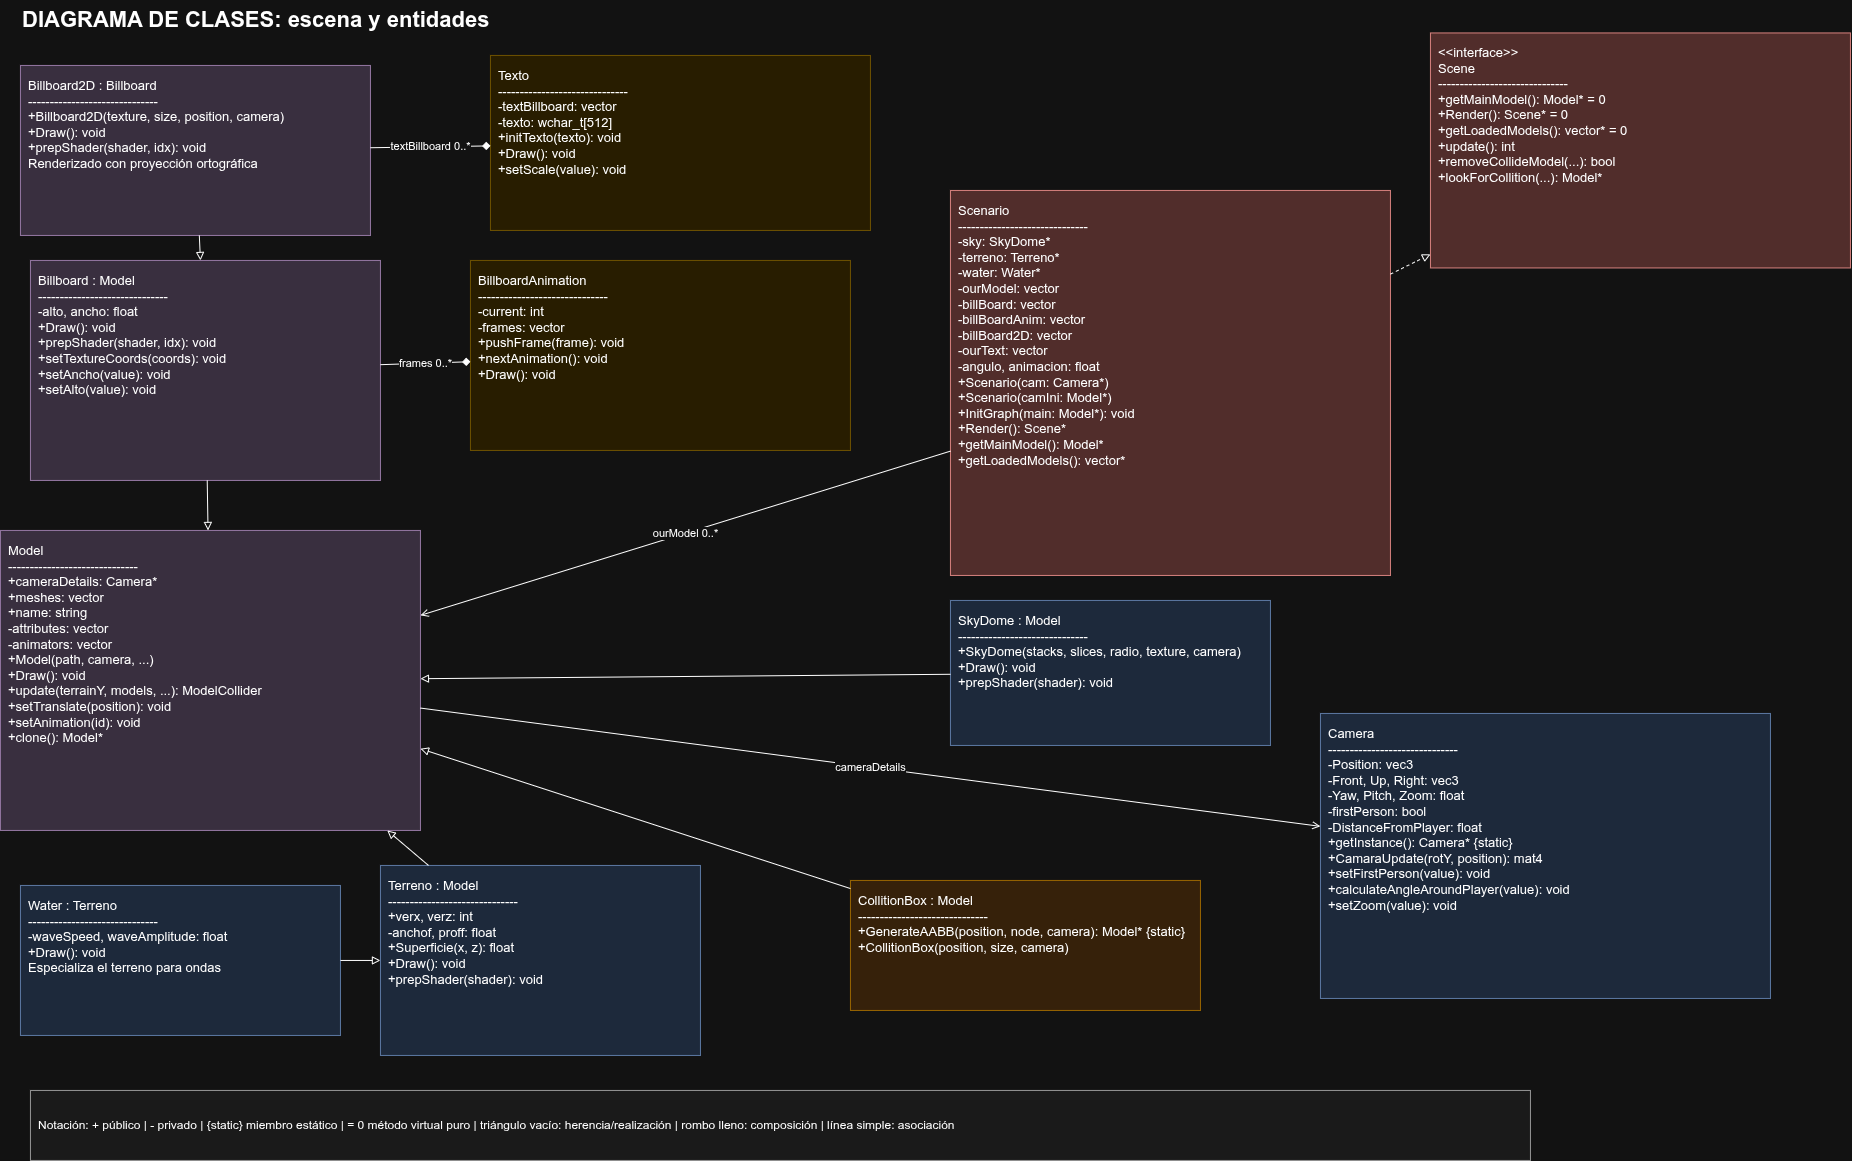

The diagram above was exported from draw.io. Its source (the exported page's mxGraphModel, read from the mxfile embedded in the PNG):
<mxGraphModel dx="2175" dy="1223" grid="1" gridSize="10" guides="1" tooltips="1" connect="1" arrows="1" fold="1" page="1" pageScale="1" pageWidth="1900" pageHeight="1300" math="0" shadow="0">
  <root>
    <mxCell id="0" />
    <mxCell id="1" parent="0" />
    <mxCell id="s-title" parent="1" style="text;html=1;strokeColor=none;fillColor=none;align=left;verticalAlign=middle;fontSize=22;fontStyle=1;" value="DIAGRAMA DE CLASES: escena y entidades" vertex="1">
      <mxGeometry height="40" width="700" x="40" y="10" as="geometry" />
    </mxCell>
    <mxCell id="s-scene" parent="1" style="rounded=0;whiteSpace=wrap;html=1;align=left;verticalAlign=top;spacing=8;fillColor=#f8cecc;strokeColor=#b85450;fontSize=13;" value="&amp;lt;&amp;lt;interface&amp;gt;&amp;gt;&#10;Scene&#10;------------------------------&#10;+getMainModel(): Model* = 0&#10;+Render(): Scene* = 0&#10;+getLoadedModels(): vector&lt;Model*&gt;* = 0&#10;+update(): int&#10;+removeCollideModel(...): bool&#10;+lookForCollition(...): Model*" vertex="1">
      <mxGeometry height="235" width="420" x="1450" y="42.5" as="geometry" />
    </mxCell>
    <mxCell id="s-scenario" parent="1" style="rounded=0;whiteSpace=wrap;html=1;align=left;verticalAlign=top;spacing=8;fillColor=#f8cecc;strokeColor=#b85450;fontSize=13;" value="Scenario&#10;------------------------------&#10;-sky: SkyDome*&#10;-terreno: Terreno*&#10;-water: Water*&#10;-ourModel: vector&lt;Model*&gt;&#10;-billBoard: vector&lt;Billboard*&gt;&#10;-billBoardAnim: vector&lt;BillboardAnimation*&gt;&#10;-billBoard2D: vector&lt;Billboard2D*&gt;&#10;-ourText: vector&lt;Texto*&gt;&#10;-angulo, animacion: float&#10;+Scenario(cam: Camera*)&#10;+Scenario(camIni: Model*)&#10;+InitGraph(main: Model*): void&#10;+Render(): Scene*&#10;+getMainModel(): Model*&#10;+getLoadedModels(): vector&lt;Model*&gt;*" vertex="1">
      <mxGeometry height="385" width="440" x="970" y="200" as="geometry" />
    </mxCell>
    <mxCell id="s-camera" parent="1" style="rounded=0;whiteSpace=wrap;html=1;align=left;verticalAlign=top;spacing=8;fillColor=#dae8fc;strokeColor=#6c8ebf;fontSize=13;" value="Camera&#10;------------------------------&#10;-Position: vec3&#10;-Front, Up, Right: vec3&#10;-Yaw, Pitch, Zoom: float&#10;-firstPerson: bool&#10;-DistanceFromPlayer: float&#10;+getInstance(): Camera* {static}&#10;+CamaraUpdate(rotY, position): mat4&#10;+setFirstPerson(value): void&#10;+calculateAngleAroundPlayer(value): void&#10;+setZoom(value): void" vertex="1">
      <mxGeometry height="285" width="450" x="1340" y="723" as="geometry" />
    </mxCell>
    <mxCell id="s-model" parent="1" style="rounded=0;whiteSpace=wrap;html=1;align=left;verticalAlign=top;spacing=8;fillColor=#e1d5e7;strokeColor=#9673a6;fontSize=13;" value="Model&#10;------------------------------&#10;+cameraDetails: Camera*&#10;+meshes: vector&lt;Mesh*&gt;&#10;+name: string&#10;-attributes: vector&lt;ModelAttributes&gt;&#10;-animators: vector&lt;Animator&gt;&#10;+Model(path, camera, ...)&#10;+Draw(): void&#10;+update(terrainY, models, ...): ModelCollider&#10;+setTranslate(position): void&#10;+setAnimation(id): void&#10;+clone(): Model*" vertex="1">
      <mxGeometry height="300" width="420" x="20" y="540" as="geometry" />
    </mxCell>
    <mxCell id="s-billboard" parent="1" style="rounded=0;whiteSpace=wrap;html=1;align=left;verticalAlign=top;spacing=8;fillColor=#e1d5e7;strokeColor=#9673a6;fontSize=13;" value="Billboard : Model&#10;------------------------------&#10;-alto, ancho: float&#10;+Draw(): void&#10;+prepShader(shader, idx): void&#10;+setTextureCoords(coords): void&#10;+setAncho(value): void&#10;+setAlto(value): void" vertex="1">
      <mxGeometry height="220" width="350" x="50" y="270" as="geometry" />
    </mxCell>
    <mxCell id="s-billboard2d" parent="1" style="rounded=0;whiteSpace=wrap;html=1;align=left;verticalAlign=top;spacing=8;fillColor=#e1d5e7;strokeColor=#9673a6;fontSize=13;" value="Billboard2D : Billboard&#10;------------------------------&#10;+Billboard2D(texture, size, position, camera)&#10;+Draw(): void&#10;+prepShader(shader, idx): void&#10;Renderizado con proyección ortográfica" vertex="1">
      <mxGeometry height="170" width="350" x="40" y="75" as="geometry" />
    </mxCell>
    <mxCell id="s-sky" parent="1" style="rounded=0;whiteSpace=wrap;html=1;align=left;verticalAlign=top;spacing=8;fillColor=#dae8fc;strokeColor=#6c8ebf;fontSize=13;" value="SkyDome : Model&#10;------------------------------&#10;+SkyDome(stacks, slices, radio, texture, camera)&#10;+Draw(): void&#10;+prepShader(shader): void" vertex="1">
      <mxGeometry height="145" width="320" x="970" y="610" as="geometry" />
    </mxCell>
    <mxCell id="s-terrain" parent="1" style="rounded=0;whiteSpace=wrap;html=1;align=left;verticalAlign=top;spacing=8;fillColor=#dae8fc;strokeColor=#6c8ebf;fontSize=13;" value="Terreno : Model&#10;------------------------------&#10;+verx, verz: int&#10;-anchof, proff: float&#10;+Superficie(x, z): float&#10;+Draw(): void&#10;+prepShader(shader): void" vertex="1">
      <mxGeometry height="190" width="320" x="400" y="875" as="geometry" />
    </mxCell>
    <mxCell id="s-water" parent="1" style="rounded=0;whiteSpace=wrap;html=1;align=left;verticalAlign=top;spacing=8;fillColor=#dae8fc;strokeColor=#6c8ebf;fontSize=13;" value="Water : Terreno&#10;------------------------------&#10;-waveSpeed, waveAmplitude: float&#10;+Draw(): void&#10;Especializa el terreno para ondas" vertex="1">
      <mxGeometry height="150" width="320" x="40" y="895" as="geometry" />
    </mxCell>
    <mxCell id="s-billboard-anim" parent="1" style="rounded=0;whiteSpace=wrap;html=1;align=left;verticalAlign=top;spacing=8;fillColor=#fff2cc;strokeColor=#d6b656;fontSize=13;" value="BillboardAnimation&#10;------------------------------&#10;-current: int&#10;-frames: vector&lt;Billboard*&gt;&#10;+pushFrame(frame): void&#10;+nextAnimation(): void&#10;+Draw(): void" vertex="1">
      <mxGeometry height="190" width="380" x="490" y="270" as="geometry" />
    </mxCell>
    <mxCell id="s-text" parent="1" style="rounded=0;whiteSpace=wrap;html=1;align=left;verticalAlign=top;spacing=8;fillColor=#fff2cc;strokeColor=#d6b656;fontSize=13;" value="Texto&#10;------------------------------&#10;-textBillboard: vector&lt;Billboard2D*&gt;&#10;-texto: wchar_t[512]&#10;+initTexto(texto): void&#10;+Draw(): void&#10;+setScale(value): void" vertex="1">
      <mxGeometry height="175" width="380" x="510" y="65" as="geometry" />
    </mxCell>
    <mxCell id="s-collisionbox" parent="1" style="rounded=0;whiteSpace=wrap;html=1;align=left;verticalAlign=top;spacing=8;fillColor=#ffe6cc;strokeColor=#d79b00;fontSize=13;" value="CollitionBox : Model&#10;------------------------------&#10;+GenerateAABB(position, node, camera): Model* {static}&#10;+CollitionBox(position, size, camera)" vertex="1">
      <mxGeometry height="130" width="350" x="870" y="890" as="geometry" />
    </mxCell>
    <mxCell id="s-legend" parent="1" style="rounded=0;whiteSpace=wrap;html=1;align=left;verticalAlign=middle;spacing=8;fillColor=#f5f5f5;strokeColor=#666666;fontSize=12;" value="Notación: + público | - privado | {static} miembro estático | = 0 método virtual puro | triángulo vacío: herencia/realización | rombo lleno: composición | línea simple: asociación" vertex="1">
      <mxGeometry height="70" width="1500" x="50" y="1100" as="geometry" />
    </mxCell>
    <mxCell id="s-realize" edge="1" parent="1" source="s-scenario" style="dashed=1;endArrow=block;endFill=0;html=1;" target="s-scene">
      <mxGeometry relative="1" as="geometry" />
    </mxCell>
    <mxCell id="s-inherit-billboard" edge="1" parent="1" source="s-billboard" style="endArrow=block;endFill=0;html=1;" target="s-model">
      <mxGeometry relative="1" as="geometry" />
    </mxCell>
    <mxCell id="s-inherit-billboard2d" edge="1" parent="1" source="s-billboard2d" style="endArrow=block;endFill=0;html=1;" target="s-billboard">
      <mxGeometry relative="1" as="geometry" />
    </mxCell>
    <mxCell id="s-inherit-sky" edge="1" parent="1" source="s-sky" style="endArrow=block;endFill=0;html=1;" target="s-model">
      <mxGeometry relative="1" as="geometry" />
    </mxCell>
    <mxCell id="s-inherit-terrain" edge="1" parent="1" source="s-terrain" style="endArrow=block;endFill=0;html=1;" target="s-model">
      <mxGeometry relative="1" as="geometry" />
    </mxCell>
    <mxCell id="s-inherit-water" edge="1" parent="1" source="s-water" style="endArrow=block;endFill=0;html=1;" target="s-terrain">
      <mxGeometry relative="1" as="geometry" />
    </mxCell>
    <mxCell id="s-inherit-collision" edge="1" parent="1" source="s-collisionbox" style="endArrow=block;endFill=0;html=1;" target="s-model">
      <mxGeometry relative="1" as="geometry" />
    </mxCell>
    <mxCell id="s-model-camera" edge="1" parent="1" source="s-model" style="endArrow=open;endFill=0;html=1;" target="s-camera" value="cameraDetails">
      <mxGeometry relative="1" as="geometry" />
    </mxCell>
    <mxCell id="s-frame-composition" edge="1" parent="1" source="s-billboard-anim" style="startArrow=diamond;startFill=1;endArrow=none;html=1;" target="s-billboard" value="frames 0..*">
      <mxGeometry relative="1" as="geometry" />
    </mxCell>
    <mxCell id="s-text-composition" edge="1" parent="1" source="s-text" style="startArrow=diamond;startFill=1;endArrow=none;html=1;" target="s-billboard2d" value="textBillboard 0..*">
      <mxGeometry relative="1" as="geometry" />
    </mxCell>
    <mxCell id="s-scenario-model" edge="1" parent="1" source="s-scenario" style="endArrow=open;endFill=0;html=1;" target="s-model" value="ourModel 0..*">
      <mxGeometry relative="1" as="geometry" />
    </mxCell>
  </root>
</mxGraphModel>